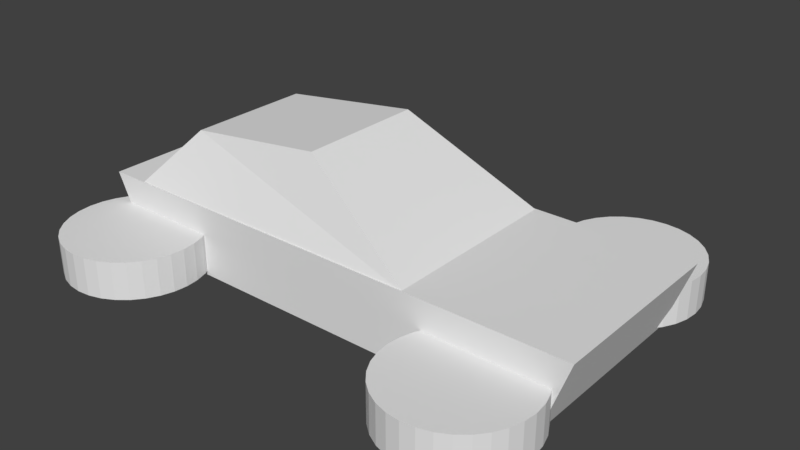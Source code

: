 # Source: ToyCar1.blend  (saved by Blender 2.78.0; exported with 4.5.12 LTS)
import bpy
from mathutils import Matrix  # noqa: F401  (used for matrix-valued properties, if any)

bpy.ops.wm.read_factory_settings(use_empty=True)
scene = bpy.context.scene
scene.name = 'Scene'

# ---- collections
col_collection_1 = bpy.data.collections.new('Collection 1'); scene.collection.children.link(col_collection_1)

# ---- world
world_world = bpy.data.worlds.new('World'); scene.world = world_world
world_world.color = (0.05088, 0.05088, 0.05088)
world_world.use_sun_shadow = False
world_world.sun_shadow_jitter_overblur = 0.0
world_world.cycles.sampling_method = 'MANUAL'

# ---- meshes
me_geom = bpy.data.meshes.new('Geom')
me_geom.from_pydata([(-0.7682, -0.4041, 0.53), (-0.5573, -0.2932, 0.7537), (-0.7682, 0.3022, 0.53), (-0.5573, 0.1667, 0.7537), (0.4354, -0.4041, 0.53), (-0.04059, -0.2867, 0.8142), (0.4353, 0.3022, 0.53), (-0.04059, 0.1874, 0.8142), (-0.776, -0.4041, 0.2757), (-0.8984, -0.4041, 0.5384), (-0.776, 0.3022, 0.2757), (-0.8984, 0.3022, 0.5384), (0.9177, -0.4041, 0.2757), (1.011, -0.4041, 0.5384), (0.9177, 0.3022, 0.2757), (1.011, 0.3022, 0.5384), (1.011, -0.4041, 0.5384)], [(13, 16)], [(0, 1, 3, 2), (2, 3, 7, 6), (6, 7, 5, 4), (4, 5, 1, 0), (2, 6, 4, 0), (7, 3, 1, 5), (8, 9, 11, 10), (10, 11, 15, 14), (14, 15, 13, 12), (12, 13, 9, 8), (10, 14, 12, 8), (15, 11, 9, 13)])
me_geom.materials.append(None)
me_geom.use_remesh_preserve_volume = False
me_geom.use_remesh_preserve_attributes = False
me_geom.use_mirror_vertex_groups = False
me_geom.update()
me_cylinder_002 = bpy.data.meshes.new('Cylinder.002')
me_cylinder_002.from_pydata([(0.07067, 0.2559, -5.96e-08), (-0.07067, 0.2559, 0.0), (0.07067, 0.251, -0.04993), (-0.07067, 0.251, -0.04993), (0.07067, 0.2365, -0.09795), (-0.07067, 0.2365, -0.09795), (0.07067, 0.2128, -0.1422), (-0.07067, 0.2128, -0.1422), (0.07067, 0.181, -0.181), (-0.07067, 0.181, -0.181), (0.07067, 0.1422, -0.2128), (-0.07067, 0.1422, -0.2128), (0.07067, 0.09795, -0.2365), (-0.07067, 0.09795, -0.2365), (0.07067, 0.04993, -0.251), (-0.07067, 0.04993, -0.251), (0.07067, -2.384e-07, -0.2559), (-0.07067, -2.384e-07, -0.2559), (0.07067, -0.04993, -0.251), (-0.07067, -0.04993, -0.251), (0.07067, -0.09795, -0.2365), (-0.07067, -0.09795, -0.2365), (0.07067, -0.1422, -0.2128), (-0.07067, -0.1422, -0.2128), (0.07067, -0.181, -0.181), (-0.07067, -0.181, -0.181), (0.07067, -0.2128, -0.1422), (-0.07067, -0.2128, -0.1422), (0.07067, -0.2365, -0.09795), (-0.07067, -0.2365, -0.09795), (0.07067, -0.251, -0.04993), (-0.07067, -0.251, -0.04993), (0.07067, -0.2559, 5.96e-08), (-0.07067, -0.2559, 1.192e-07), (0.07067, -0.251, 0.04993), (-0.07067, -0.251, 0.04993), (0.07067, -0.2365, 0.09795), (-0.07067, -0.2365, 0.09795), (0.07067, -0.2128, 0.1422), (-0.07067, -0.2128, 0.1422), (0.07067, -0.181, 0.181), (-0.07067, -0.181, 0.181), (0.07067, -0.1422, 0.2128), (-0.07067, -0.1422, 0.2128), (0.07067, -0.09795, 0.2365), (-0.07067, -0.09795, 0.2365), (0.07067, -0.04993, 0.251), (-0.07067, -0.04993, 0.251), (0.07067, 0.0, 0.2559), (-0.07067, 1.192e-07, 0.2559), (0.07067, 0.04993, 0.251), (-0.07067, 0.04993, 0.251), (0.07067, 0.09795, 0.2365), (-0.07067, 0.09795, 0.2365), (0.07067, 0.1422, 0.2128), (-0.07067, 0.1422, 0.2128), (0.07067, 0.181, 0.181), (-0.07067, 0.181, 0.181), (0.07067, 0.2128, 0.1422), (-0.07067, 0.2128, 0.1422), (0.07067, 0.2365, 0.09795), (-0.07067, 0.2365, 0.09795), (0.07067, 0.251, 0.04993), (-0.07067, 0.251, 0.04993)], [], [(0, 2, 3, 1), (2, 4, 5, 3), (4, 6, 7, 5), (6, 8, 9, 7), (8, 10, 11, 9), (10, 12, 13, 11), (12, 14, 15, 13), (14, 16, 17, 15), (16, 18, 19, 17), (18, 20, 21, 19), (20, 22, 23, 21), (22, 24, 25, 23), (24, 26, 27, 25), (26, 28, 29, 27), (28, 30, 31, 29), (30, 32, 33, 31), (32, 34, 35, 33), (34, 36, 37, 35), (36, 38, 39, 37), (38, 40, 41, 39), (40, 42, 43, 41), (42, 44, 45, 43), (44, 46, 47, 45), (46, 48, 49, 47), (48, 50, 51, 49), (50, 52, 53, 51), (52, 54, 55, 53), (54, 56, 57, 55), (56, 58, 59, 57), (58, 60, 61, 59), (3, 5, 7, 9, 11, 13, 15, 17, 19, 21, 23, 25, 27, 29, 31, 33, 35, 37, 39, 41, 43, 45, 47, 49, 51, 53, 55, 57, 59, 61, 63, 1), (60, 62, 63, 61), (62, 0, 1, 63), (0, 62, 60, 58, 56, 54, 52, 50, 48, 46, 44, 42, 40, 38, 36, 34, 32, 30, 28, 26, 24, 22, 20, 18, 16, 14, 12, 10, 8, 6, 4, 2)])
me_cylinder_002.use_remesh_preserve_volume = False
me_cylinder_002.use_remesh_preserve_attributes = False
me_cylinder_002.use_mirror_vertex_groups = False
me_cylinder_002.update()
me_cylinder_001 = bpy.data.meshes.new('Cylinder.001')
me_cylinder_001.from_pydata([(0.07067, -0.2559, -3.874e-07), (-0.07067, -0.2559, -3.278e-07), (0.07067, -0.251, 0.04993), (-0.07067, -0.251, 0.04993), (0.07067, -0.2365, 0.09795), (-0.07067, -0.2365, 0.09795), (0.07067, -0.2128, 0.1422), (-0.07067, -0.2128, 0.1422), (0.07067, -0.181, 0.181), (-0.07067, -0.181, 0.181), (0.07067, -0.1422, 0.2128), (-0.07067, -0.1422, 0.2128), (0.07067, -0.09795, 0.2365), (-0.07067, -0.09795, 0.2365), (0.07067, -0.04993, 0.251), (-0.07067, -0.04993, 0.251), (0.07067, -4.768e-07, 0.2559), (-0.07067, -5.96e-07, 0.2559), (0.07067, 0.04993, 0.251), (-0.07067, 0.04993, 0.251), (0.07067, 0.09795, 0.2365), (-0.07067, 0.09795, 0.2365), (0.07067, 0.1422, 0.2128), (-0.07067, 0.1422, 0.2128), (0.07067, 0.181, 0.181), (-0.07067, 0.181, 0.181), (0.07067, 0.2128, 0.1422), (-0.07067, 0.2128, 0.1422), (0.07067, 0.2365, 0.09795), (-0.07067, 0.2365, 0.09795), (0.07067, 0.251, 0.04993), (-0.07067, 0.251, 0.04993), (0.07067, 0.2559, 4.47e-07), (-0.07067, 0.2559, 4.47e-07), (0.07067, 0.251, -0.04993), (-0.07067, 0.251, -0.04993), (0.07067, 0.2365, -0.09795), (-0.07067, 0.2365, -0.09795), (0.07067, 0.2128, -0.1422), (-0.07067, 0.2128, -0.1422), (0.07067, 0.181, -0.181), (-0.07067, 0.181, -0.181), (0.07067, 0.1422, -0.2128), (-0.07067, 0.1422, -0.2128), (0.07067, 0.09795, -0.2365), (-0.07067, 0.09795, -0.2365), (0.07067, 0.04993, -0.251), (-0.07067, 0.04993, -0.251), (0.07067, 1.192e-07, -0.2559), (-0.07067, 0.0, -0.2559), (0.07067, -0.04993, -0.251), (-0.07067, -0.04993, -0.251), (0.07067, -0.09795, -0.2365), (-0.07067, -0.09795, -0.2365), (0.07067, -0.1422, -0.2128), (-0.07067, -0.1422, -0.2128), (0.07067, -0.181, -0.181), (-0.07067, -0.181, -0.181), (0.07067, -0.2128, -0.1422), (-0.07067, -0.2128, -0.1422), (0.07067, -0.2365, -0.09795), (-0.07067, -0.2365, -0.09795), (0.07067, -0.251, -0.04993), (-0.07067, -0.251, -0.04993)], [], [(0, 2, 3, 1), (2, 4, 5, 3), (4, 6, 7, 5), (6, 8, 9, 7), (8, 10, 11, 9), (10, 12, 13, 11), (12, 14, 15, 13), (14, 16, 17, 15), (16, 18, 19, 17), (18, 20, 21, 19), (20, 22, 23, 21), (22, 24, 25, 23), (24, 26, 27, 25), (26, 28, 29, 27), (28, 30, 31, 29), (30, 32, 33, 31), (32, 34, 35, 33), (34, 36, 37, 35), (36, 38, 39, 37), (38, 40, 41, 39), (40, 42, 43, 41), (42, 44, 45, 43), (44, 46, 47, 45), (46, 48, 49, 47), (48, 50, 51, 49), (50, 52, 53, 51), (52, 54, 55, 53), (54, 56, 57, 55), (56, 58, 59, 57), (58, 60, 61, 59), (3, 5, 7, 9, 11, 13, 15, 17, 19, 21, 23, 25, 27, 29, 31, 33, 35, 37, 39, 41, 43, 45, 47, 49, 51, 53, 55, 57, 59, 61, 63, 1), (60, 62, 63, 61), (62, 0, 1, 63), (0, 62, 60, 58, 56, 54, 52, 50, 48, 46, 44, 42, 40, 38, 36, 34, 32, 30, 28, 26, 24, 22, 20, 18, 16, 14, 12, 10, 8, 6, 4, 2)])
me_cylinder_001.use_remesh_preserve_volume = False
me_cylinder_001.use_remesh_preserve_attributes = False
me_cylinder_001.use_mirror_vertex_groups = False
me_cylinder_001.update()
me_cylinder_000 = bpy.data.meshes.new('Cylinder.000')
me_cylinder_000.from_pydata([(0.07067, -0.2559, -4.47e-07), (-0.07067, -0.2559, -3.874e-07), (0.07067, -0.251, 0.04993), (-0.07067, -0.251, 0.04993), (0.07067, -0.2365, 0.09795), (-0.07067, -0.2365, 0.09795), (0.07067, -0.2128, 0.1422), (-0.07067, -0.2128, 0.1422), (0.07067, -0.181, 0.181), (-0.07067, -0.181, 0.181), (0.07067, -0.1422, 0.2128), (-0.07067, -0.1422, 0.2128), (0.07067, -0.09795, 0.2365), (-0.07067, -0.09795, 0.2365), (0.07067, -0.04993, 0.251), (-0.07067, -0.04993, 0.251), (0.07067, -3.427e-07, 0.2559), (-0.07067, -4.172e-07, 0.2559), (0.07067, 0.04993, 0.251), (-0.07067, 0.04993, 0.251), (0.07067, 0.09795, 0.2365), (-0.07067, 0.09795, 0.2365), (0.07067, 0.1422, 0.2128), (-0.07067, 0.1422, 0.2128), (0.07067, 0.181, 0.181), (-0.07067, 0.181, 0.181), (0.07067, 0.2128, 0.1422), (-0.07067, 0.2128, 0.1422), (0.07067, 0.2365, 0.09795), (-0.07067, 0.2365, 0.09795), (0.07067, 0.251, 0.04993), (-0.07067, 0.251, 0.04993), (0.07067, 0.2559, 3.874e-07), (-0.07067, 0.2559, 3.874e-07), (0.07067, 0.251, -0.04993), (-0.07067, 0.251, -0.04993), (0.07067, 0.2365, -0.09795), (-0.07067, 0.2365, -0.09795), (0.07067, 0.2128, -0.1422), (-0.07067, 0.2128, -0.1422), (0.07067, 0.181, -0.181), (-0.07067, 0.181, -0.181), (0.07067, 0.1422, -0.2128), (-0.07067, 0.1422, -0.2128), (0.07067, 0.09795, -0.2365), (-0.07067, 0.09795, -0.2365), (0.07067, 0.04993, -0.251), (-0.07067, 0.04993, -0.251), (0.07067, 3.129e-07, -0.2559), (-0.07067, 2.384e-07, -0.2559), (0.07067, -0.04993, -0.251), (-0.07067, -0.04993, -0.251), (0.07067, -0.09795, -0.2365), (-0.07067, -0.09795, -0.2365), (0.07067, -0.1422, -0.2128), (-0.07067, -0.1422, -0.2128), (0.07067, -0.181, -0.181), (-0.07067, -0.181, -0.181), (0.07067, -0.2128, -0.1422), (-0.07067, -0.2128, -0.1422), (0.07067, -0.2365, -0.09795), (-0.07067, -0.2365, -0.09795), (0.07067, -0.251, -0.04993), (-0.07067, -0.251, -0.04993)], [], [(0, 2, 3, 1), (2, 4, 5, 3), (4, 6, 7, 5), (6, 8, 9, 7), (8, 10, 11, 9), (10, 12, 13, 11), (12, 14, 15, 13), (14, 16, 17, 15), (16, 18, 19, 17), (18, 20, 21, 19), (20, 22, 23, 21), (22, 24, 25, 23), (24, 26, 27, 25), (26, 28, 29, 27), (28, 30, 31, 29), (30, 32, 33, 31), (32, 34, 35, 33), (34, 36, 37, 35), (36, 38, 39, 37), (38, 40, 41, 39), (40, 42, 43, 41), (42, 44, 45, 43), (44, 46, 47, 45), (46, 48, 49, 47), (48, 50, 51, 49), (50, 52, 53, 51), (52, 54, 55, 53), (54, 56, 57, 55), (56, 58, 59, 57), (58, 60, 61, 59), (3, 5, 7, 9, 11, 13, 15, 17, 19, 21, 23, 25, 27, 29, 31, 33, 35, 37, 39, 41, 43, 45, 47, 49, 51, 53, 55, 57, 59, 61, 63, 1), (60, 62, 63, 61), (62, 0, 1, 63), (0, 62, 60, 58, 56, 54, 52, 50, 48, 46, 44, 42, 40, 38, 36, 34, 32, 30, 28, 26, 24, 22, 20, 18, 16, 14, 12, 10, 8, 6, 4, 2)])
me_cylinder_000.use_remesh_preserve_volume = False
me_cylinder_000.use_remesh_preserve_attributes = False
me_cylinder_000.use_mirror_vertex_groups = False
me_cylinder_000.update()
me_cylinder_005 = bpy.data.meshes.new('Cylinder.005')
me_cylinder_005.from_pydata([(0.07067, 0.2559, 8.941e-08), (-0.07067, 0.2559, 1.49e-07), (0.07067, 0.251, -0.04993), (-0.07067, 0.251, -0.04993), (0.07067, 0.2365, -0.09795), (-0.07067, 0.2365, -0.09795), (0.07067, 0.2128, -0.1422), (-0.07067, 0.2128, -0.1422), (0.07067, 0.181, -0.181), (-0.07067, 0.181, -0.181), (0.07067, 0.1422, -0.2128), (-0.07067, 0.1422, -0.2128), (0.07067, 0.09795, -0.2365), (-0.07067, 0.09795, -0.2365), (0.07067, 0.04993, -0.251), (-0.07067, 0.04993, -0.251), (0.07067, -1.788e-07, -0.2559), (-0.07067, -1.49e-07, -0.2559), (0.07067, -0.04993, -0.251), (-0.07067, -0.04993, -0.251), (0.07067, -0.09795, -0.2365), (-0.07067, -0.09795, -0.2365), (0.07067, -0.1422, -0.2128), (-0.07067, -0.1422, -0.2128), (0.07067, -0.181, -0.181), (-0.07067, -0.181, -0.181), (0.07067, -0.2128, -0.1422), (-0.07067, -0.2128, -0.1422), (0.07067, -0.2365, -0.09795), (-0.07067, -0.2365, -0.09795), (0.07067, -0.251, -0.04993), (-0.07067, -0.251, -0.04993), (0.07067, -0.2559, 1.788e-07), (-0.07067, -0.2559, 2.384e-07), (0.07067, -0.251, 0.04993), (-0.07067, -0.251, 0.04993), (0.07067, -0.2365, 0.09795), (-0.07067, -0.2365, 0.09795), (0.07067, -0.2128, 0.1422), (-0.07067, -0.2128, 0.1422), (0.07067, -0.181, 0.181), (-0.07067, -0.181, 0.181), (0.07067, -0.1422, 0.2128), (-0.07067, -0.1422, 0.2128), (0.07067, -0.09795, 0.2365), (-0.07067, -0.09795, 0.2365), (0.07067, -0.04993, 0.251), (-0.07067, -0.04993, 0.251), (0.07067, 5.96e-08, 0.2559), (-0.07067, 8.941e-08, 0.2559), (0.07067, 0.04993, 0.251), (-0.07067, 0.04993, 0.251), (0.07067, 0.09795, 0.2365), (-0.07067, 0.09795, 0.2365), (0.07067, 0.1422, 0.2128), (-0.07067, 0.1422, 0.2128), (0.07067, 0.181, 0.181), (-0.07067, 0.181, 0.181), (0.07067, 0.2128, 0.1422), (-0.07067, 0.2128, 0.1422), (0.07067, 0.2365, 0.09795), (-0.07067, 0.2365, 0.09795), (0.07067, 0.251, 0.04993), (-0.07067, 0.251, 0.04993)], [], [(0, 2, 3, 1), (2, 4, 5, 3), (4, 6, 7, 5), (6, 8, 9, 7), (8, 10, 11, 9), (10, 12, 13, 11), (12, 14, 15, 13), (14, 16, 17, 15), (16, 18, 19, 17), (18, 20, 21, 19), (20, 22, 23, 21), (22, 24, 25, 23), (24, 26, 27, 25), (26, 28, 29, 27), (28, 30, 31, 29), (30, 32, 33, 31), (32, 34, 35, 33), (34, 36, 37, 35), (36, 38, 39, 37), (38, 40, 41, 39), (40, 42, 43, 41), (42, 44, 45, 43), (44, 46, 47, 45), (46, 48, 49, 47), (48, 50, 51, 49), (50, 52, 53, 51), (52, 54, 55, 53), (54, 56, 57, 55), (56, 58, 59, 57), (58, 60, 61, 59), (3, 5, 7, 9, 11, 13, 15, 17, 19, 21, 23, 25, 27, 29, 31, 33, 35, 37, 39, 41, 43, 45, 47, 49, 51, 53, 55, 57, 59, 61, 63, 1), (60, 62, 63, 61), (62, 0, 1, 63), (0, 62, 60, 58, 56, 54, 52, 50, 48, 46, 44, 42, 40, 38, 36, 34, 32, 30, 28, 26, 24, 22, 20, 18, 16, 14, 12, 10, 8, 6, 4, 2)])
me_cylinder_005.use_remesh_preserve_volume = False
me_cylinder_005.use_remesh_preserve_attributes = False
me_cylinder_005.use_mirror_vertex_groups = False
me_cylinder_005.update()
arm_armature = bpy.data.armatures.new('Armature')  # bones are not reproduced

# ---- objects
ob_armature = bpy.data.objects.new('Armature', arm_armature)
ob_carbody = bpy.data.objects.new('CarBody', me_geom)
ob_wheelbr = bpy.data.objects.new('WheelBR', me_cylinder_002)
ob_wheelbl = bpy.data.objects.new('WheelBL', me_cylinder_001)
ob_wheelfl = bpy.data.objects.new('WheelFL', me_cylinder_000)
ob_wheelfr = bpy.data.objects.new('WheelFR', me_cylinder_005)

# ---- transforms, parenting, visibility, modifiers, constraints
ob_armature.location = (0.0, 0.0, 0.0)
ob_armature.rotation_euler = (1.571, 0.0, 0.0)
ob_armature.lineart.crease_threshold = 0.0
ob_carbody.location = (0.5064, -0.9188, 0.0)
ob_carbody.lineart.crease_threshold = 0.0
_c = ob_carbody.constraints.new('CHILD_OF'); _c.name = 'Child Of'
_c.target = ob_armature
_c.subtarget = 'Bone0'
_c.use_location_x = False
_c.use_location_y = False
_c.use_location_z = False
_c.use_rotation_x = False
_c.use_rotation_y = False
_c.use_scale_x = False
_c.use_scale_y = False
_c.use_scale_z = False
_c.set_inverse_pending = False
_c.inverse_matrix = ((1.0, 0.0, 0.0, 0.172), (0.0, 1.0, 7.37e-08, 0.03426), (0.0, -7.37e-08, 1.0, -0.9377), (0.0, 0.0, 0.0, 1.0))
ob_wheelbr.parent = ob_carbody
ob_wheelbr.matrix_parent_inverse = Matrix(((1.0, -7.577e-06, -1.515e-06, -0.1179), (-7.676e-06, -1.0, -1.186e-06, -1.092), (-1.515e-06, 1.192e-06, -1.0, 0.2675), (0.0, 0.0, 0.0, 1.0)))
ob_wheelbr.location = (-0.5625, -0.5732, -0.09403)
ob_wheelbr.rotation_euler = (5.483e-08, 8.233e-07, -1.571)
ob_wheelbr.lineart.crease_threshold = 0.0
_c = ob_wheelbr.constraints.new('CHILD_OF'); _c.name = 'Child Of'
_c.target = ob_armature
_c.subtarget = 'BoneBR'
_c.use_location_x = False
_c.use_location_y = False
_c.use_location_z = False
_c.use_rotation_y = False
_c.use_rotation_z = False
_c.use_scale_x = False
_c.use_scale_y = False
_c.use_scale_z = False
_c.set_inverse_pending = False
ob_wheelbl.parent = ob_carbody
ob_wheelbl.matrix_parent_inverse = Matrix(((-1.0, -2.384e-07, 2.934e-06, 1.414), (2.148e-07, -1.0, 7.586e-07, -1.802), (2.928e-06, 7.525e-07, 1.0, -0.1881), (0.0, 0.0, 0.0, 1.0)))
ob_wheelbl.location = (2.095, -2.222, 0.5496)
ob_wheelbl.rotation_euler = (-1.039e-06, -8.867e-07, -1.571)
ob_wheelbl.lineart.crease_threshold = 0.0
_c = ob_wheelbl.constraints.new('CHILD_OF'); _c.name = 'Child Of'
_c.target = ob_armature
_c.subtarget = 'BoneBL'
_c.use_location_x = False
_c.use_location_y = False
_c.use_location_z = False
_c.use_rotation_y = False
_c.use_rotation_z = False
_c.use_scale_x = False
_c.use_scale_y = False
_c.use_scale_z = False
_c.set_inverse_pending = False
_c.inverse_matrix = ((1.0, -2.195e-14, -2.384e-07, -0.7102), (0.0, 1.0, -9.208e-08, -0.4213), (2.384e-07, 9.208e-08, 1.0, -0.2675), (0.0, 0.0, 0.0, 1.0))
ob_wheelfl.parent = ob_carbody
ob_wheelfl.matrix_parent_inverse = Matrix(((-1.0, -7.796e-08, 2.934e-06, 1.414), (8.941e-08, -1.0, 9.243e-07, -0.3996), (2.936e-06, 9.243e-07, 1.0, -0.1881), (0.0, 0.0, 0.0, 1.0)))
ob_wheelfl.location = (0.6925, -0.8199, 0.5496)
ob_wheelfl.rotation_euler = (1.113e-06, -8.557e-07, 1.571)
ob_wheelfl.scale = (1.0, 1.0, 1.0)
ob_wheelfl.lineart.crease_threshold = 0.0
_c = ob_wheelfl.constraints.new('CHILD_OF'); _c.name = 'Child Of'
_c.target = ob_armature
_c.subtarget = 'BoneFL'
_c.use_location_x = False
_c.use_location_y = False
_c.use_location_z = False
_c.use_rotation_y = False
_c.use_rotation_z = False
_c.use_scale_x = False
_c.use_scale_y = False
_c.use_scale_z = False
_c.set_inverse_pending = False
_c.inverse_matrix = ((-1.0, -9.362e-08, 2.842e-06, 0.5074), (1.435e-07, -1.0, 1.183e-06, -0.907), (2.842e-06, 1.183e-06, 1.0, -0.4556), (0.0, 0.0, 0.0, 1.0))
ob_wheelfr.parent = ob_carbody
ob_wheelfr.matrix_parent_inverse = Matrix(((1.0, -6.416e-06, -1.515e-06, -0.1179), (-6.515e-06, -1.0, -9.48e-07, 0.3106), (-1.515e-06, 9.48e-07, -1.0, 0.2675), (0.0, 0.0, 0.0, 1.0)))
ob_wheelfr.location = (0.8399, 0.8291, -0.09403)
ob_wheelfr.rotation_euler = (3.045e-07, 5.792e-07, -1.571)
ob_wheelfr.lineart.crease_threshold = 0.0
_c = ob_wheelfr.constraints.new('CHILD_OF'); _c.name = 'Child Of'
_c.target = ob_armature
_c.subtarget = 'BoneFR'
_c.use_location_x = False
_c.use_location_y = False
_c.use_location_z = False
_c.use_rotation_y = False
_c.use_rotation_z = False
_c.use_scale_x = False
_c.use_scale_y = False
_c.use_scale_z = False
_c.set_inverse_pending = False

# ---- collection membership
col_collection_1.objects.link(ob_armature)
col_collection_1.objects.link(ob_carbody)
col_collection_1.objects.link(ob_wheelbr)
col_collection_1.objects.link(ob_wheelbl)
col_collection_1.objects.link(ob_wheelfl)
col_collection_1.objects.link(ob_wheelfr)

# ---- scene / render settings (as saved in the file)
scene.frame_start = 0; scene.frame_end = 250; scene.frame_set(0)
scene.render.engine = 'BLENDER_EEVEE_NEXT'
scene.render.resolution_percentage = 50
scene.render.dither_intensity = 0.0
scene.cycles.use_denoising = False
scene.cycles.samples = 128
scene.cycles.sampling_pattern = 'TABULATED_SOBOL'
scene.cycles.light_sampling_threshold = 0.0
scene.cycles.use_adaptive_sampling = False
scene.cycles.use_light_tree = False
scene.cycles.blur_glossy = 0.0
scene.cycles.sample_clamp_indirect = 0.0
scene.view_settings.view_transform = 'Standard'
bpy.context.view_layer.update()

# ---- added for rendering (the .blend has no active camera and no usable light): camera, sun
cam_auto = bpy.data.cameras.new('AutoCamera')
cam_auto.lens = 50.0
cam_auto.sensor_width = 36.0
cam_auto.clip_end = 1000.0
ob_auto_camera = bpy.data.objects.new('AutoCamera', cam_auto)
scene.collection.objects.link(ob_auto_camera)
ob_auto_camera.location = (2.71749, -3.47594, 2.18944)
ob_auto_camera.rotation_euler = (1.09748, -7.21219e-08, 0.694738)
scene.camera = ob_auto_camera
light_auto_sun = bpy.data.lights.new('AutoSun', 'SUN')
light_auto_sun.energy = 3.0
light_auto_sun.angle = 0.0523599
ob_auto_sun = bpy.data.objects.new('AutoSun', light_auto_sun)
scene.collection.objects.link(ob_auto_sun)
ob_auto_sun.rotation_euler = (0.872665, 0.174533, 0.523599)
bpy.context.view_layer.update()
